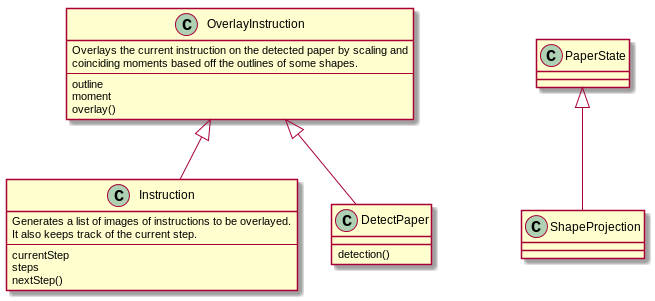

The diagram above was rendered by PlantUML. Its source (embedded in the PNG):
@startuml
OverlayInstruction <|-- Instruction
OverlayInstruction <|-- DetectPaper
PaperState <|-- ShapeProjection

class Instruction {
Generates a list of images of instructions to be overlayed.
It also keeps track of the current step.
--
currentStep
steps
nextStep()
}

class OverlayInstruction {
Overlays the current instruction on the detected paper by scaling and
coinciding moments based off the outlines of some shapes.
--
outline
moment
overlay()
}

class DetectPaper {
detection()
}
@enduml